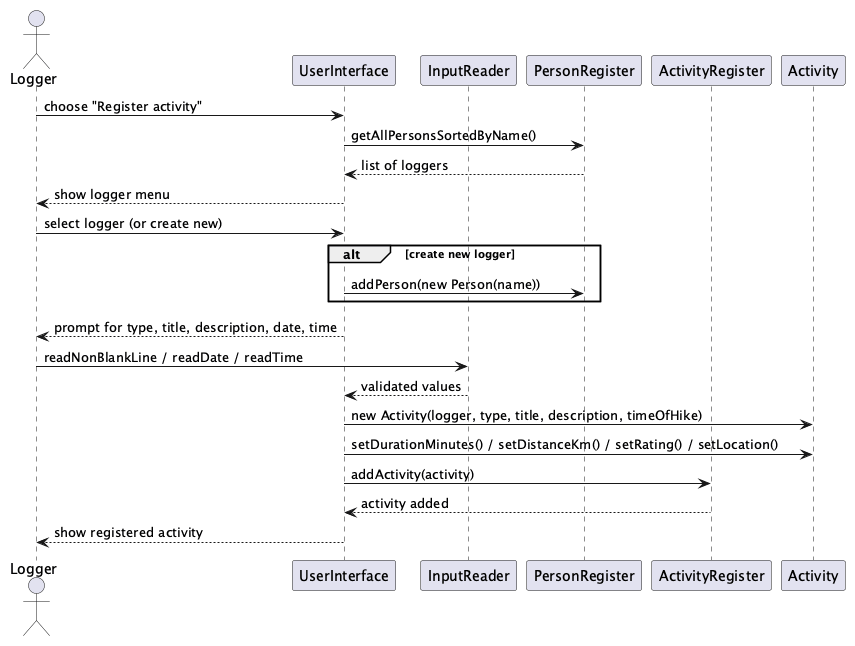

The diagram above was rendered by PlantUML. Its source (embedded in the PNG):
@startuml sequence-register-activity
actor Logger
participant "UserInterface" as UI
participant "InputReader" as IR
participant "PersonRegister" as PR
participant "ActivityRegister" as AR
participant "Activity" as A

Logger -> UI : choose "Register activity"
UI -> PR : getAllPersonsSortedByName()
PR --> UI : list of loggers
UI --> Logger : show logger menu
Logger -> UI : select logger (or create new)
alt create new logger
  UI -> PR : addPerson(new Person(name))
end
UI --> Logger : prompt for type, title, description, date, time
Logger -> IR : readNonBlankLine / readDate / readTime
IR --> UI : validated values
UI -> A : new Activity(logger, type, title, description, timeOfHike)
UI -> A : setDurationMinutes() / setDistanceKm() / setRating() / setLocation()
UI -> AR : addActivity(activity)
AR --> UI : activity added
UI --> Logger : show registered activity
@enduml